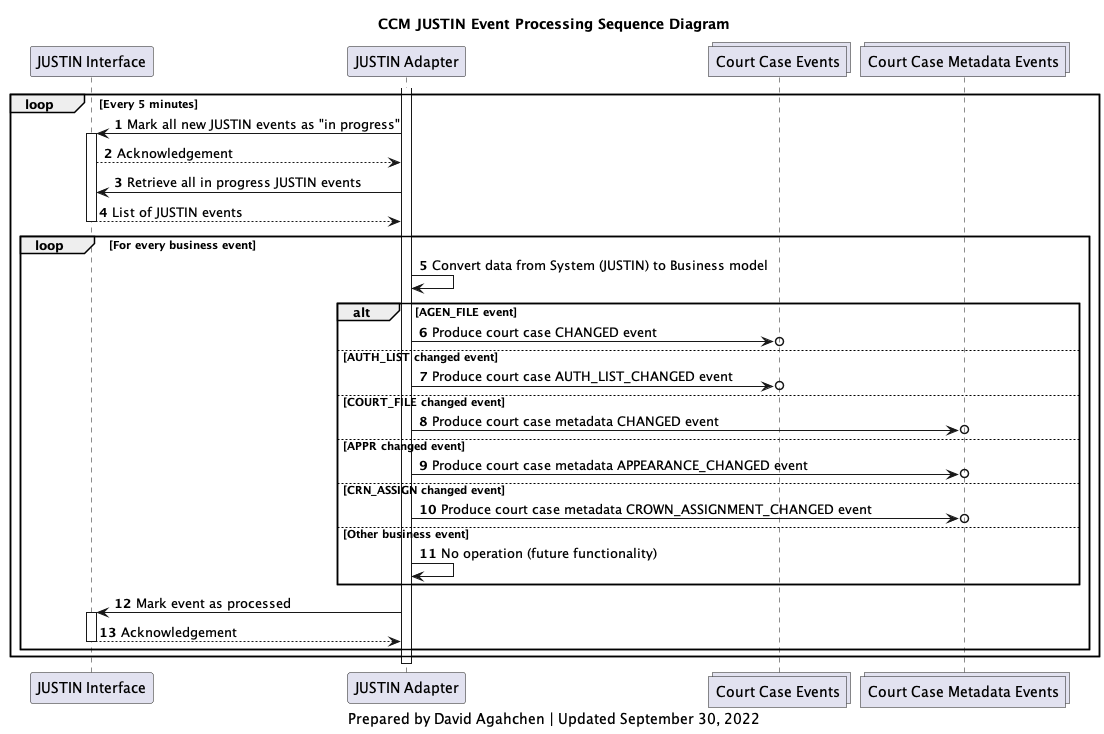

The diagram above was rendered by PlantUML. Its source (embedded in the PNG):
@startuml
'hide footbox
participant j_interface as "JUSTIN Interface"
participant j_adapter as "JUSTIN Adapter"
collections court_cases_topic as "Court Case Events"
collections court_case_metadatas_topic as "Court Case Metadata Events"

title
CCM JUSTIN Event Processing Sequence Diagram
end title

autonumber

activate j_adapter
loop Every 5 minutes
    j_adapter-> j_interface: Mark all new JUSTIN events as "in progress"
    activate j_interface
    j_interface --> j_adapter: Acknowledgement
    j_adapter-> j_interface: Retrieve all in progress JUSTIN events
    j_interface --> j_adapter: List of JUSTIN events
    deactivate j_interface
    loop For every business event
        j_adapter -> j_adapter: Convert data from System (JUSTIN) to Business model
        alt AGEN_FILE event
            j_adapter ->o court_cases_topic: Produce court case CHANGED event
        else AUTH_LIST changed event
            j_adapter ->o court_cases_topic: Produce court case AUTH_LIST_CHANGED event
        else COURT_FILE changed event
            j_adapter ->o court_case_metadatas_topic: Produce court case metadata CHANGED event
        else APPR changed event
            j_adapter ->o court_case_metadatas_topic: Produce court case metadata APPEARANCE_CHANGED event
        else CRN_ASSIGN changed event
            j_adapter ->o court_case_metadatas_topic: Produce court case metadata CROWN_ASSIGNMENT_CHANGED event
        else Other business event
            j_adapter -> j_adapter: No operation (future functionality)
        end
        j_adapter -> j_interface: Mark event as processed
        activate j_interface
        j_interface --> j_adapter: Acknowledgement
        deactivate j_interface
    end
end
deactivate j_adapter

caption
Prepared by David Agahchen | Updated September 30, 2022
end caption
@enduml